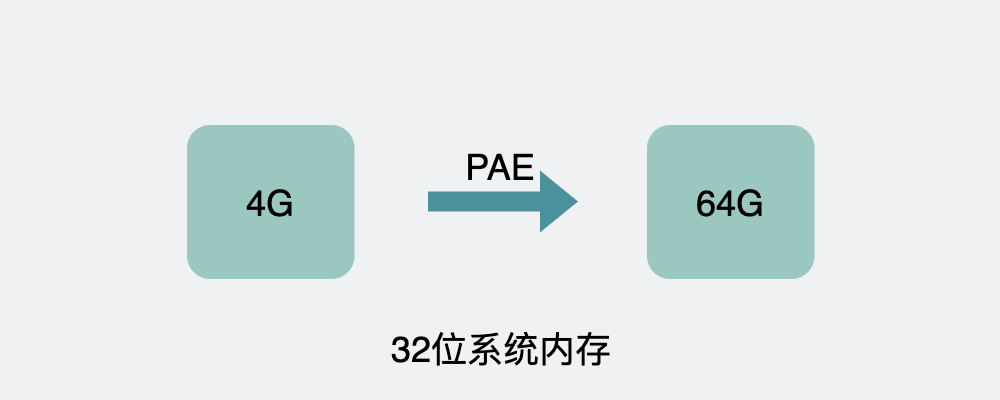

The diagram above was exported from draw.io. Its source (the exported page's mxGraphModel, read from the mxfile embedded in the PNG):
<mxGraphModel dx="61" dy="-1101" grid="0" gridSize="10" guides="1" tooltips="1" connect="1" arrows="1" fold="1" page="1" pageScale="1" pageWidth="500" pageHeight="200" background="#EFF1F3" math="0" shadow="0">
  <root>
    <mxCell id="0" />
    <mxCell id="1" parent="0" />
    <mxCell id="01zXMhBgvo-8C28YNf5V-1" value="&lt;font style=&quot;font-size: 18px&quot;&gt;4G&lt;/font&gt;" style="rounded=1;whiteSpace=wrap;html=1;strokeColor=none;fillColor=#9AC7BF;fontColor=#000000;" parent="1" vertex="1">
      <mxGeometry x="593" y="1862" width="83.77" height="77" as="geometry" />
    </mxCell>
    <mxCell id="3oNjdXY93lUIaKeFrnVK-2" value="" style="shape=flexArrow;endArrow=classic;html=1;rounded=0;fontSize=72;strokeColor=none;fillColor=#4A919B;" parent="1" edge="1">
      <mxGeometry width="50" height="50" relative="1" as="geometry">
        <mxPoint x="713" y="1900.21" as="sourcePoint" />
        <mxPoint x="789" y="1900.21" as="targetPoint" />
      </mxGeometry>
    </mxCell>
    <mxCell id="3oNjdXY93lUIaKeFrnVK-3" value="&lt;font style=&quot;font-size: 18px&quot;&gt;64G&lt;/font&gt;" style="rounded=1;whiteSpace=wrap;html=1;strokeColor=none;fillColor=#9AC7BF;fontColor=#000000;" parent="1" vertex="1">
      <mxGeometry x="823" y="1862" width="83.77" height="77" as="geometry" />
    </mxCell>
    <mxCell id="3oNjdXY93lUIaKeFrnVK-4" value="PAE" style="text;html=1;strokeColor=none;fillColor=none;align=center;verticalAlign=middle;whiteSpace=wrap;rounded=0;fontSize=18;" parent="1" vertex="1">
      <mxGeometry x="720" y="1868" width="60" height="30" as="geometry" />
    </mxCell>
    <mxCell id="3oNjdXY93lUIaKeFrnVK-5" value="32位系统内存" style="text;html=1;strokeColor=none;fillColor=none;align=center;verticalAlign=middle;whiteSpace=wrap;rounded=0;fontSize=18;" parent="1" vertex="1">
      <mxGeometry x="686" y="1956" width="129" height="36" as="geometry" />
    </mxCell>
  </root>
</mxGraphModel>